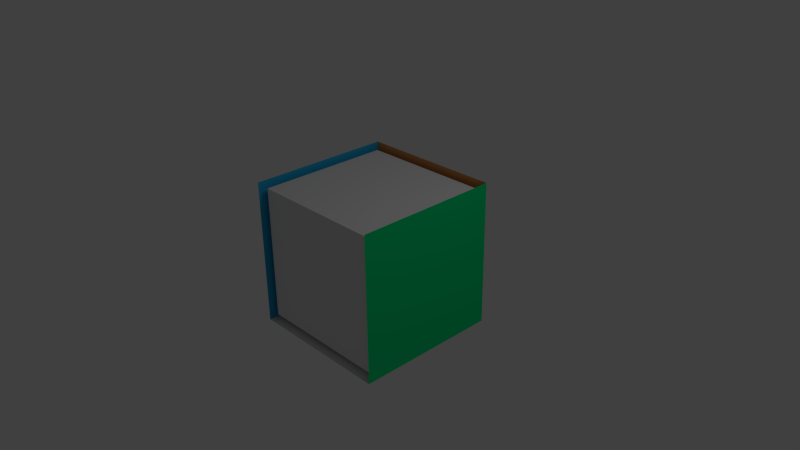 # Source: BlenderCave.blend  (saved by Blender 2.61.1; exported with 4.5.12 LTS)
import bpy
from mathutils import Matrix  # noqa: F401  (used for matrix-valued properties, if any)

bpy.ops.wm.read_factory_settings(use_empty=True)
scene = bpy.context.scene
scene.name = 'Scene'

# ---- collections
col_collection_1 = bpy.data.collections.new('Collection 1'); scene.collection.children.link(col_collection_1)

# ---- materials (node trees are filled in below, after node groups)
mat_material_004 = bpy.data.materials.new('Material.004')
mat_material_004.alpha_threshold = 0.0
mat_material_004.use_transparent_shadow = False
mat_material_004.roughness = 0.5
mat_material_004.line_color = (0.0, 0.0, 0.0, 1.0)
mat_material_001 = bpy.data.materials.new('Material.001')
mat_material_001.alpha_threshold = 0.0
mat_material_001.use_transparent_shadow = False
mat_material_001.diffuse_color = (0.8, 0.3369, 0.1083, 1.0)
mat_material_001.roughness = 0.5
mat_material_001.line_color = (0.0, 0.0, 0.0, 1.0)
mat_material_002 = bpy.data.materials.new('Material.002')
mat_material_002.alpha_threshold = 0.0
mat_material_002.use_transparent_shadow = False
mat_material_002.diffuse_color = (0.0, 0.8, 0.2409, 1.0)
mat_material_002.roughness = 0.5
mat_material_002.line_color = (0.0, 0.0, 0.0, 1.0)
mat_material_003 = bpy.data.materials.new('Material.003')
mat_material_003.alpha_threshold = 0.0
mat_material_003.use_transparent_shadow = False
mat_material_003.diffuse_color = (0.0272, 0.4624, 0.8, 1.0)
mat_material_003.roughness = 0.5
mat_material_003.line_color = (0.0, 0.0, 0.0, 1.0)

# ---- material node trees

# ---- world
world_world = bpy.data.worlds.new('World'); scene.world = world_world
world_world.color = (0.05088, 0.05088, 0.05088)
world_world.use_sun_shadow = False
world_world.sun_shadow_jitter_overblur = 0.0
world_world.cycles.sampling_method = 'MANUAL'
world_world.cycles.sample_map_resolution = 256

# ---- cameras
cam_camera = bpy.data.cameras.new('Camera')
cam_camera.clip_end = 100.0
cam_camera.lens = 35.0
cam_camera.sensor_width = 32.0
cam_camera.sensor_height = 18.0
cam_camera.ortho_scale = 7.314
cam_camera.dof.focus_distance = 0.0
cam_camera.dof.aperture_fstop = 128.0

# ---- lights
light_lamp = bpy.data.lights.new('Lamp', 'POINT')
light_lamp.transmission_factor = 0.0
light_lamp.cutoff_distance = 30.0
light_lamp.energy = 100.0
light_lamp.shadow_buffer_clip_start = 1.001
light_lamp.shadow_soft_size = 1.0
light_lamp.shadow_maximum_resolution = 0.006
light_lamp.use_absolute_resolution = True
light_lamp.cycles.use_multiple_importance_sampling = False

# ---- meshes
me_cube_001 = bpy.data.meshes.new('Cube.001')
me_cube_001.from_pydata([(1.0, 1.0, -1.0), (1.0, -1.0, -1.0), (-1.0, -1.0, -1.0), (-1.0, 1.0, -1.0), (1.0, 1.0, 1.0), (1.0, -1.0, 1.0), (-1.0, -1.0, 1.0), (-1.0, 1.0, 1.0)], [], [(0, 1, 2, 3), (4, 7, 6, 5), (0, 4, 5, 1), (1, 5, 6, 2), (2, 6, 7, 3), (4, 0, 3, 7)])
me_cube_001.materials.append(mat_material_004)
me_cube_001.use_remesh_preserve_volume = False
me_cube_001.use_remesh_preserve_attributes = False
me_cube_001.use_mirror_vertex_groups = False
me_cube_001.update()
me_plane_003 = bpy.data.meshes.new('Plane.003')
me_plane_003.from_pydata([(1.0, 1.0, 0.0), (1.0, -1.0, 0.0), (-1.0, -1.0, 0.0), (-1.0, 1.0, 0.0)], [], [(0, 3, 2, 1)])
me_plane_003.materials.append(mat_material_001)
me_plane_003.use_remesh_preserve_volume = False
me_plane_003.use_remesh_preserve_attributes = False
me_plane_003.use_mirror_vertex_groups = False
me_plane_003.update()
me_plane_002 = bpy.data.meshes.new('Plane.002')
me_plane_002.from_pydata([(1.0, 1.0, 0.0), (1.0, -1.0, 0.0), (-1.0, -1.0, 0.0), (-1.0, 1.0, 0.0)], [], [(0, 3, 2, 1)])
me_plane_002.materials.append(mat_material_002)
me_plane_002.use_remesh_preserve_volume = False
me_plane_002.use_remesh_preserve_attributes = False
me_plane_002.use_mirror_vertex_groups = False
me_plane_002.update()
me_plane_001 = bpy.data.meshes.new('Plane.001')
me_plane_001.from_pydata([(1.0, 1.0, 0.0), (1.0, -1.0, 0.0), (-1.0, -1.0, 0.0), (-1.0, 1.0, 0.0)], [], [(0, 3, 2, 1)])
me_plane_001.materials.append(mat_material_003)
me_plane_001.use_remesh_preserve_volume = False
me_plane_001.use_remesh_preserve_attributes = False
me_plane_001.use_mirror_vertex_groups = False
me_plane_001.update()
me_plane = bpy.data.meshes.new('Plane')
me_plane.from_pydata([(1.0, 1.0, 0.0), (1.0, -1.0, 0.0), (-1.0, -1.0, 0.0), (-1.0, 1.0, 0.0)], [], [(0, 3, 2, 1)])
me_plane.use_remesh_preserve_volume = False
me_plane.use_remesh_preserve_attributes = False
me_plane.use_mirror_vertex_groups = False
me_plane.update()

# ---- objects
ob_cage = bpy.data.objects.new('Cage', me_cube_001)
ob_front_screen = bpy.data.objects.new('front_screen', me_plane_003)
ob_right_screen = bpy.data.objects.new('right_screen', me_plane_002)
ob_left_screen = bpy.data.objects.new('left_screen', me_plane_001)
ob_bottom_screen = bpy.data.objects.new('bottom_screen', me_plane)
ob_lamp = bpy.data.objects.new('Lamp', light_lamp)
ob_camera = bpy.data.objects.new('Camera', cam_camera)

# ---- transforms, parenting, visibility, modifiers, constraints
ob_cage.location = (0.0, 0.0, 0.0)
ob_cage.scale = (0.9197, 0.9197, 0.9197)
ob_cage.show_name = True
ob_cage.show_wire = True
ob_cage.lineart.crease_threshold = 0.0
ob_front_screen.location = (0.0, 1.0, 0.0)
ob_front_screen.rotation_euler = (1.571, -0.0, 0.0)
ob_front_screen.show_name = True
ob_front_screen.lineart.crease_threshold = 0.0
ob_right_screen.location = (1.0, -5.96e-08, 0.0)
ob_right_screen.rotation_euler = (1.571, -0.0, 1.571)
ob_right_screen.show_name = True
ob_right_screen.lineart.crease_threshold = 0.0
ob_left_screen.location = (-1.0, 5.96e-08, 0.0)
ob_left_screen.rotation_euler = (1.571, -0.0, 1.571)
ob_left_screen.show_name = True
ob_left_screen.lineart.crease_threshold = 0.0
ob_bottom_screen.location = (0.0, 0.0, -1.0)
ob_bottom_screen.show_name = True
ob_bottom_screen.lineart.crease_threshold = 0.0
ob_lamp.location = (4.076, 1.005, 5.904)
ob_lamp.rotation_euler = (0.6503, 0.05522, 1.866)
ob_lamp.lock_rotations_4d = False
ob_lamp.empty_display_type = 'ARROWS'
ob_lamp.color = (0.0, 0.0, 0.0, 0.0)
ob_lamp.lineart.crease_threshold = 0.0
ob_camera.location = (7.481, -6.508, 5.344)
ob_camera.rotation_euler = (1.109, 0.01082, 0.8149)
ob_camera.lock_rotations_4d = False
ob_camera.empty_display_type = 'ARROWS'
ob_camera.color = (0.0, 0.0, 0.0, 0.0)
ob_camera.display_type = 'WIRE'
ob_camera.lineart.crease_threshold = 0.0

# ---- collection membership
col_collection_1.objects.link(ob_cage)
col_collection_1.objects.link(ob_front_screen)
col_collection_1.objects.link(ob_right_screen)
col_collection_1.objects.link(ob_left_screen)
col_collection_1.objects.link(ob_bottom_screen)
col_collection_1.objects.link(ob_lamp)
col_collection_1.objects.link(ob_camera)

# ---- scene / render settings (as saved in the file)
scene.camera = ob_camera
scene.frame_start = 1; scene.frame_end = 1000; scene.frame_set(0)
scene.render.engine = 'BLENDER_EEVEE_NEXT'
scene.render.image_settings.color_mode = 'RGB'
scene.render.image_settings.compression = 90
scene.render.resolution_x = 1280
scene.render.resolution_y = 720
scene.render.dither_intensity = 0.0
scene.render.bake_margin = 2
scene.render.bake_bias = 0.0
scene.cycles.use_denoising = False
scene.cycles.samples = 10
scene.cycles.sampling_pattern = 'TABULATED_SOBOL'
scene.cycles.light_sampling_threshold = 0.0
scene.cycles.use_adaptive_sampling = False
scene.cycles.use_light_tree = False
scene.cycles.blur_glossy = 0.0
scene.cycles.volume_bounces = 1
scene.cycles.pixel_filter_type = 'GAUSSIAN'
scene.cycles.sample_clamp_indirect = 0.0
scene.view_settings.view_transform = 'Standard'
bpy.context.view_layer.update()
